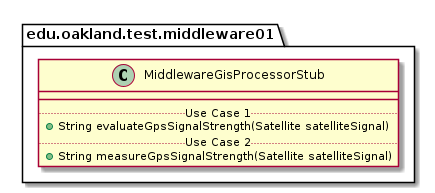

The diagram above was rendered by PlantUML. Its source (embedded in the PNG):
@startuml MiddlewareGisProcessorStub

package edu.oakland.test.middleware01 {
    class MiddlewareGisProcessorStub {
        __
        .. Use Case 1 ..
        + String evaluateGpsSignalStrength(Satellite satelliteSignal)
        .. Use Case 2 ..
        + String measureGpsSignalStrength(Satellite satelliteSignal)
    }
}

@enduml